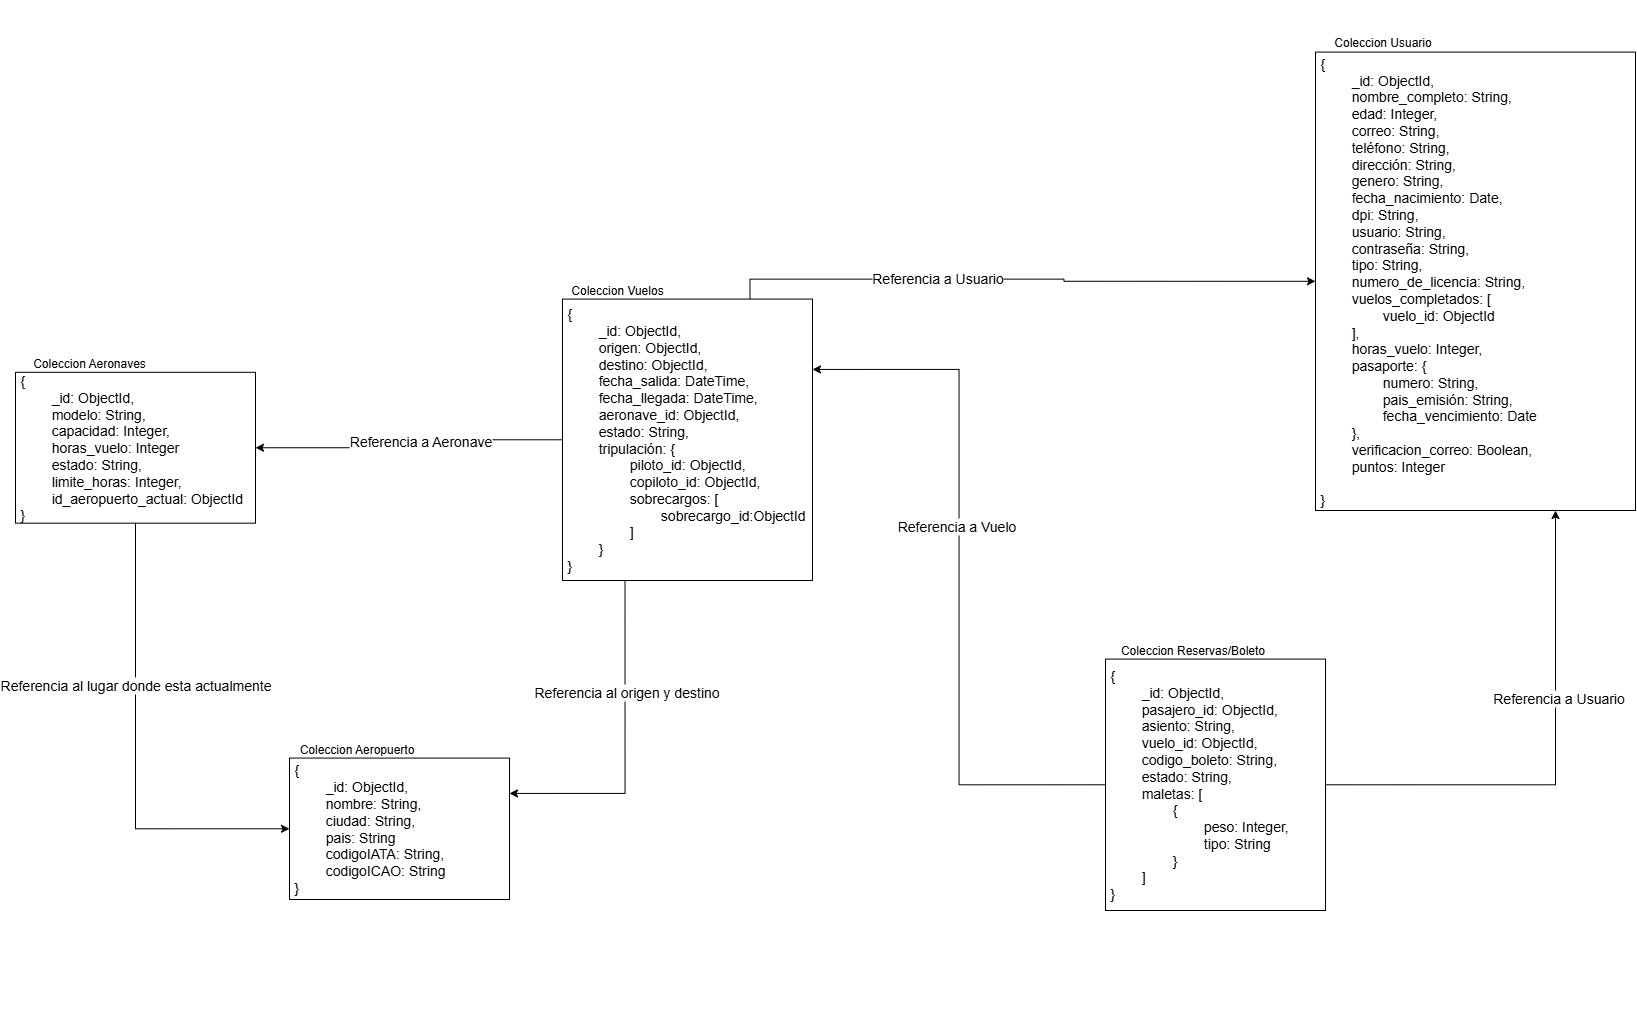

The diagram above was exported from draw.io. Its source (the exported page's mxGraphModel, read from the mxfile embedded in the PNG):
<mxGraphModel dx="2194" dy="1208" grid="1" gridSize="10" guides="1" tooltips="1" connect="1" arrows="1" fold="1" page="1" pageScale="1" pageWidth="827" pageHeight="1169" math="0" shadow="0">
  <root>
    <mxCell id="0" />
    <mxCell id="1" parent="0" />
    <mxCell id="f27u4xCZuk-17j_1lnDw-30" value="" style="group;fontSize=16;spacingLeft=0;" parent="1" connectable="0" vertex="1">
      <mxGeometry x="577" y="710" width="250" height="330" as="geometry" />
    </mxCell>
    <mxCell id="f27u4xCZuk-17j_1lnDw-31" value="{&lt;div&gt;&lt;span style=&quot;white-space: pre;&quot;&gt;&#09;&lt;/span&gt;_id:&amp;nbsp;&lt;span style=&quot;background-color: transparent; color: light-dark(rgb(0, 0, 0), rgb(255, 255, 255));&quot;&gt;ObjectId&lt;/span&gt;&lt;span style=&quot;background-color: transparent; color: light-dark(rgb(0, 0, 0), rgb(255, 255, 255));&quot;&gt;,&lt;/span&gt;&lt;/div&gt;&lt;div&gt;&lt;span style=&quot;white-space: pre;&quot;&gt;&#09;&lt;/span&gt;origen: ObjectId,&lt;/div&gt;&lt;div&gt;&lt;span style=&quot;white-space: pre;&quot;&gt;&#09;&lt;/span&gt;destino: ObjectId,&lt;br&gt;&lt;/div&gt;&lt;div&gt;&lt;span style=&quot;white-space: pre;&quot;&gt;&#09;&lt;/span&gt;fecha_salida: DateTime,&lt;br&gt;&lt;/div&gt;&lt;div&gt;&lt;span style=&quot;white-space: pre;&quot;&gt;&#09;&lt;/span&gt;fecha_llegada: DateTime,&lt;br&gt;&lt;/div&gt;&lt;div&gt;&lt;span style=&quot;white-space: pre;&quot;&gt;&#09;&lt;/span&gt;aeronave_id:&amp;nbsp;&lt;span style=&quot;background-color: transparent; color: light-dark(rgb(0, 0, 0), rgb(255, 255, 255));&quot;&gt;ObjectId&lt;/span&gt;&lt;span style=&quot;background-color: transparent; color: light-dark(rgb(0, 0, 0), rgb(255, 255, 255));&quot;&gt;,&lt;/span&gt;&lt;/div&gt;&lt;div&gt;&lt;span style=&quot;white-space: pre;&quot;&gt;&#09;&lt;/span&gt;estado:&amp;nbsp;&lt;span style=&quot;background-color: transparent; color: light-dark(rgb(0, 0, 0), rgb(255, 255, 255));&quot;&gt;String&lt;/span&gt;&lt;span style=&quot;background-color: transparent; color: light-dark(rgb(0, 0, 0), rgb(255, 255, 255));&quot;&gt;,&lt;/span&gt;&lt;/div&gt;&lt;div&gt;&lt;span style=&quot;white-space: pre;&quot;&gt;&#09;&lt;/span&gt;tripulación: {&lt;/div&gt;&lt;div&gt;&lt;span style=&quot;white-space: pre;&quot;&gt;&#09;&lt;span style=&quot;white-space: pre;&quot;&gt;&#09;&lt;/span&gt;piloto_id&lt;/span&gt;:&amp;nbsp;&lt;span style=&quot;background-color: transparent; color: light-dark(rgb(0, 0, 0), rgb(255, 255, 255));&quot;&gt;ObjectId&lt;/span&gt;&lt;span style=&quot;white-space: pre; background-color: transparent; color: light-dark(rgb(0, 0, 0), rgb(255, 255, 255));&quot;&gt;,&lt;/span&gt;&lt;/div&gt;&lt;div&gt;&lt;span style=&quot;white-space: pre;&quot;&gt;&#09;&lt;/span&gt;&lt;span style=&quot;white-space: pre;&quot;&gt;&#09;&lt;/span&gt;copiloto_id:&amp;nbsp;&lt;span style=&quot;background-color: transparent; color: light-dark(rgb(0, 0, 0), rgb(255, 255, 255));&quot;&gt;ObjectId&lt;/span&gt;&lt;span style=&quot;background-color: transparent; color: light-dark(rgb(0, 0, 0), rgb(255, 255, 255));&quot;&gt;,&lt;/span&gt;&lt;/div&gt;&lt;div&gt;&lt;span style=&quot;white-space: pre;&quot;&gt;&#09;&lt;/span&gt;&lt;span style=&quot;white-space: pre;&quot;&gt;&#09;&lt;/span&gt;sobrecargos: [&lt;/div&gt;&lt;div&gt;&lt;span style=&quot;white-space: pre;&quot;&gt;&#09;&lt;/span&gt;&lt;span style=&quot;white-space: pre;&quot;&gt;&#09;&lt;/span&gt;&lt;span style=&quot;white-space: pre;&quot;&gt;&#09;&lt;/span&gt;sobrecargo_id:&lt;span style=&quot;background-color: transparent; color: light-dark(rgb(0, 0, 0), rgb(255, 255, 255));&quot;&gt;ObjectId&lt;/span&gt;&lt;br&gt;&lt;/div&gt;&lt;div&gt;&lt;span style=&quot;background-color: transparent; color: light-dark(rgb(0, 0, 0), rgb(255, 255, 255));&quot;&gt;&lt;span style=&quot;white-space: pre;&quot;&gt;&#09;&lt;/span&gt;&lt;span style=&quot;white-space: pre;&quot;&gt;&#09;&lt;/span&gt;]&lt;/span&gt;&lt;/div&gt;&lt;div&gt;&lt;/div&gt;&lt;div&gt;&lt;span style=&quot;white-space: pre;&quot;&gt;&#09;&lt;/span&gt;}&lt;br&gt;&lt;/div&gt;&lt;div&gt;}&lt;/div&gt;" style="rounded=0;whiteSpace=wrap;html=1;align=left;fontSize=14;spacingLeft=3;" parent="f27u4xCZuk-17j_1lnDw-30" vertex="1">
      <mxGeometry y="48.57" width="250" height="281.43" as="geometry" />
    </mxCell>
    <mxCell id="f27u4xCZuk-17j_1lnDw-32" value="Coleccion Vuelos" style="text;html=1;align=center;verticalAlign=middle;whiteSpace=wrap;rounded=0;" parent="f27u4xCZuk-17j_1lnDw-30" vertex="1">
      <mxGeometry x="5.48" y="31.431428571428572" width="100" height="17.142857142857142" as="geometry" />
    </mxCell>
    <mxCell id="f27u4xCZuk-17j_1lnDw-33" value="" style="group;fontSize=16;spacingLeft=0;" parent="1" connectable="0" vertex="1">
      <mxGeometry x="1330" y="460" width="320" height="510" as="geometry" />
    </mxCell>
    <mxCell id="f27u4xCZuk-17j_1lnDw-34" value="{&lt;div&gt;&lt;span style=&quot;white-space: pre;&quot;&gt;&#09;&lt;/span&gt;_id: ObjectId,&lt;/div&gt;&lt;div&gt;&lt;span style=&quot;white-space: pre;&quot;&gt;&#09;&lt;/span&gt;nombre_completo: String,&lt;/div&gt;&lt;div&gt;&lt;span style=&quot;white-space: pre;&quot;&gt;&#09;&lt;/span&gt;edad: Integer,&lt;br&gt;&lt;/div&gt;&lt;div&gt;&lt;span style=&quot;white-space: pre;&quot;&gt;&#09;&lt;/span&gt;correo: String,&lt;br&gt;&lt;/div&gt;&lt;div&gt;&lt;span style=&quot;white-space: pre;&quot;&gt;&#09;&lt;/span&gt;teléfono: String,&lt;br&gt;&lt;/div&gt;&lt;div&gt;&lt;span style=&quot;white-space: pre;&quot;&gt;&#09;&lt;/span&gt;dirección: String,&lt;br&gt;&lt;/div&gt;&lt;div&gt;&lt;span style=&quot;white-space: pre;&quot;&gt;&#09;&lt;/span&gt;genero: String,&lt;br&gt;&lt;/div&gt;&lt;div&gt;&lt;span style=&quot;white-space: pre;&quot;&gt;&#09;&lt;/span&gt;fecha_nacimiento: Date,&lt;br&gt;&lt;/div&gt;&lt;div&gt;&lt;span style=&quot;white-space: pre;&quot;&gt;&#09;&lt;/span&gt;dpi: String,&lt;br&gt;&lt;/div&gt;&lt;div&gt;&lt;span style=&quot;white-space: pre;&quot;&gt;&#09;&lt;/span&gt;usuario: String,&lt;br&gt;&lt;/div&gt;&lt;div&gt;&lt;span style=&quot;white-space: pre;&quot;&gt;&#09;&lt;/span&gt;contraseña: String,&lt;br&gt;&lt;/div&gt;&lt;div&gt;&lt;span style=&quot;white-space: pre;&quot;&gt;&#09;&lt;/span&gt;&lt;span style=&quot;background-color: transparent; color: light-dark(rgb(0, 0, 0), rgb(255, 255, 255));&quot;&gt;tipo: String,&lt;/span&gt;&lt;br&gt;&lt;/div&gt;&lt;div&gt;&lt;span style=&quot;white-space: pre;&quot;&gt;&#09;&lt;/span&gt;numero_de_licencia: String,&lt;/div&gt;&lt;div&gt;&lt;span style=&quot;white-space: pre;&quot;&gt;&#09;&lt;/span&gt;vuelos_completados: [&lt;/div&gt;&lt;div&gt;&lt;span style=&quot;white-space: pre;&quot;&gt;&#09;&lt;/span&gt;&lt;span style=&quot;white-space: pre;&quot;&gt;&#09;&lt;/span&gt;vuelo_id:&amp;nbsp;&lt;span style=&quot;background-color: transparent; color: light-dark(rgb(0, 0, 0), rgb(255, 255, 255));&quot;&gt;ObjectId&lt;/span&gt;&lt;span style=&quot;background-color: transparent; color: light-dark(rgb(0, 0, 0), rgb(255, 255, 255));&quot;&gt;&amp;nbsp;&lt;/span&gt;&lt;/div&gt;&lt;div&gt;&lt;span style=&quot;white-space: pre;&quot;&gt;&#09;&lt;/span&gt;],&lt;br&gt;&lt;/div&gt;&lt;div&gt;&lt;span style=&quot;white-space: pre;&quot;&gt;&#09;&lt;/span&gt;horas_vuelo: Integer,&lt;/div&gt;&lt;div&gt;&lt;span style=&quot;white-space: pre;&quot;&gt;&#09;&lt;/span&gt;&lt;span style=&quot;background-color: transparent; color: light-dark(rgb(0, 0, 0), rgb(255, 255, 255));&quot;&gt;pasaporte: {&lt;/span&gt;&lt;br&gt;&lt;/div&gt;&lt;div&gt;&lt;span style=&quot;white-space: pre;&quot;&gt;&#09;&lt;/span&gt;&lt;span style=&quot;white-space: pre;&quot;&gt;&#09;&lt;/span&gt;numero: String,&lt;br&gt;&lt;/div&gt;&lt;div&gt;&lt;span style=&quot;white-space: pre;&quot;&gt;&#09;&lt;/span&gt;&lt;span style=&quot;white-space: pre;&quot;&gt;&#09;&lt;/span&gt;pais_emisión: String,&lt;br&gt;&lt;/div&gt;&lt;div&gt;&lt;span style=&quot;white-space: pre;&quot;&gt;&#09;&lt;/span&gt;&lt;span style=&quot;white-space: pre;&quot;&gt;&#09;&lt;/span&gt;fecha_vencimiento: Date&lt;br&gt;&lt;/div&gt;&lt;div&gt;&lt;span style=&quot;white-space: pre;&quot;&gt;&#09;&lt;/span&gt;},&lt;/div&gt;&lt;div&gt;&lt;div&gt;&lt;span style=&quot;white-space: pre;&quot;&gt;&#09;&lt;/span&gt;verificacion_correo: Boolean,&lt;br&gt;&lt;/div&gt;&lt;div&gt;&lt;span style=&quot;white-space: pre;&quot;&gt;&#09;&lt;/span&gt;puntos: Integer&lt;/div&gt;&lt;/div&gt;&lt;div&gt;&lt;span style=&quot;white-space: pre;&quot;&gt;&#09;&lt;/span&gt;&lt;br&gt;&lt;/div&gt;&lt;div&gt;}&lt;/div&gt;" style="rounded=0;whiteSpace=wrap;html=1;align=left;fontSize=14;spacingLeft=3;" parent="f27u4xCZuk-17j_1lnDw-33" vertex="1">
      <mxGeometry y="51.605625" width="320" height="458.394375" as="geometry" />
    </mxCell>
    <mxCell id="f27u4xCZuk-17j_1lnDw-35" value="Coleccion Usuario" style="text;html=1;align=center;verticalAlign=middle;whiteSpace=wrap;rounded=0;" parent="f27u4xCZuk-17j_1lnDw-33" vertex="1">
      <mxGeometry x="5.48" y="33.394375" width="124.52" height="18.21125" as="geometry" />
    </mxCell>
    <mxCell id="f27u4xCZuk-17j_1lnDw-39" value="" style="group;fontSize=16;spacingLeft=0;" parent="1" connectable="0" vertex="1">
      <mxGeometry x="30" y="780" width="240" height="320" as="geometry" />
    </mxCell>
    <mxCell id="f27u4xCZuk-17j_1lnDw-40" value="{&lt;div&gt;&lt;span style=&quot;white-space: pre;&quot;&gt;&#09;&lt;/span&gt;_id:&amp;nbsp;&lt;span style=&quot;background-color: transparent; color: light-dark(rgb(0, 0, 0), rgb(255, 255, 255));&quot;&gt;ObjectId&lt;/span&gt;&lt;span style=&quot;background-color: transparent; color: light-dark(rgb(0, 0, 0), rgb(255, 255, 255));&quot;&gt;,&lt;/span&gt;&lt;/div&gt;&lt;div&gt;&lt;span style=&quot;white-space: pre;&quot;&gt;&#09;&lt;/span&gt;modelo: String,&lt;/div&gt;&lt;div&gt;&lt;span style=&quot;white-space: pre;&quot;&gt;&#09;&lt;/span&gt;capacidad: Integer,&lt;br&gt;&lt;/div&gt;&lt;div&gt;&lt;span style=&quot;white-space: pre;&quot;&gt;&#09;&lt;/span&gt;horas_vuelo: Integer&lt;br&gt;&lt;/div&gt;&lt;div&gt;&lt;span style=&quot;white-space: pre;&quot;&gt;&#09;&lt;/span&gt;estado:&amp;nbsp;&lt;span style=&quot;background-color: transparent; color: light-dark(rgb(0, 0, 0), rgb(255, 255, 255));&quot;&gt;String&lt;/span&gt;&lt;span style=&quot;background-color: transparent; color: light-dark(rgb(0, 0, 0), rgb(255, 255, 255));&quot;&gt;,&lt;/span&gt;&lt;/div&gt;&lt;div&gt;&lt;span style=&quot;white-space: pre;&quot;&gt;&#09;&lt;/span&gt;limite_horas: Integer,&lt;br&gt;&lt;/div&gt;&lt;div&gt;&lt;span style=&quot;white-space: pre;&quot;&gt;&#09;&lt;/span&gt;id_aeropuerto_actual: ObjectId&lt;br&gt;&lt;/div&gt;&lt;div&gt;}&lt;/div&gt;" style="rounded=0;whiteSpace=wrap;html=1;align=left;fontSize=14;spacingLeft=3;" parent="f27u4xCZuk-17j_1lnDw-39" vertex="1">
      <mxGeometry y="51.808" width="239.99999999999997" height="150.85866666666666" as="geometry" />
    </mxCell>
    <mxCell id="f27u4xCZuk-17j_1lnDw-41" value="Coleccion Aeronaves" style="text;html=1;align=center;verticalAlign=middle;whiteSpace=wrap;rounded=0;" parent="f27u4xCZuk-17j_1lnDw-39" vertex="1">
      <mxGeometry x="5.9781818181818185" y="33.525333333333336" width="135.83999999999997" height="18.282666666666668" as="geometry" />
    </mxCell>
    <mxCell id="f27u4xCZuk-17j_1lnDw-48" value="" style="group;fontSize=16;spacingLeft=0;" parent="1" connectable="0" vertex="1">
      <mxGeometry x="1120" y="1070" width="220" height="300" as="geometry" />
    </mxCell>
    <mxCell id="f27u4xCZuk-17j_1lnDw-49" value="{&lt;div&gt;&lt;span style=&quot;white-space: pre;&quot;&gt;&#09;&lt;/span&gt;_id:&amp;nbsp;&lt;span style=&quot;background-color: transparent; color: light-dark(rgb(0, 0, 0), rgb(255, 255, 255));&quot;&gt;ObjectId&lt;/span&gt;&lt;span style=&quot;background-color: transparent; color: light-dark(rgb(0, 0, 0), rgb(255, 255, 255));&quot;&gt;,&lt;/span&gt;&lt;/div&gt;&lt;div&gt;&lt;span style=&quot;white-space: pre;&quot;&gt;&#09;&lt;/span&gt;pasajero_id:&amp;nbsp;&lt;span style=&quot;background-color: transparent; color: light-dark(rgb(0, 0, 0), rgb(255, 255, 255));&quot;&gt;ObjectId&lt;/span&gt;&lt;span style=&quot;background-color: transparent; color: light-dark(rgb(0, 0, 0), rgb(255, 255, 255));&quot;&gt;,&lt;/span&gt;&lt;/div&gt;&lt;div&gt;&lt;span style=&quot;white-space: pre;&quot;&gt;&#09;&lt;/span&gt;asiento: String,&lt;br&gt;&lt;/div&gt;&lt;div&gt;&lt;span style=&quot;white-space: pre;&quot;&gt;&#09;&lt;/span&gt;vuelo_id:&amp;nbsp;&lt;span style=&quot;background-color: transparent; color: light-dark(rgb(0, 0, 0), rgb(255, 255, 255));&quot;&gt;ObjectId&lt;/span&gt;&lt;span style=&quot;background-color: transparent; color: light-dark(rgb(0, 0, 0), rgb(255, 255, 255));&quot;&gt;,&lt;/span&gt;&lt;/div&gt;&lt;div&gt;&lt;span style=&quot;white-space: pre;&quot;&gt;&#09;&lt;/span&gt;codigo_boleto: String,&lt;br&gt;&lt;/div&gt;&lt;div&gt;&lt;span style=&quot;white-space: pre;&quot;&gt;&#09;&lt;/span&gt;estado:&amp;nbsp;&lt;span style=&quot;background-color: transparent; color: light-dark(rgb(0, 0, 0), rgb(255, 255, 255));&quot;&gt;String&lt;/span&gt;&lt;span style=&quot;background-color: transparent; color: light-dark(rgb(0, 0, 0), rgb(255, 255, 255));&quot;&gt;,&lt;/span&gt;&lt;/div&gt;&lt;div&gt;&lt;span style=&quot;white-space: pre;&quot;&gt;&#09;&lt;/span&gt;maletas: [&amp;nbsp;&lt;/div&gt;&lt;div&gt;&lt;span style=&quot;white-space: pre;&quot;&gt;&#09;&lt;/span&gt;&lt;span style=&quot;white-space: pre;&quot;&gt;&#09;&lt;/span&gt;{&amp;nbsp;&lt;/div&gt;&lt;div&gt;&lt;span style=&quot;white-space: pre;&quot;&gt;&#09;&lt;/span&gt;&lt;span style=&quot;white-space: pre;&quot;&gt;&#09;&lt;/span&gt;&lt;span style=&quot;white-space: pre;&quot;&gt;&#09;&lt;/span&gt;peso: Integer,&lt;/div&gt;&lt;div&gt;&lt;span style=&quot;white-space: pre;&quot;&gt;&#09;&lt;/span&gt;&lt;span style=&quot;white-space: pre;&quot;&gt;&#09;&lt;/span&gt;&lt;span style=&quot;white-space: pre;&quot;&gt;&#09;&lt;/span&gt;tipo: String&amp;nbsp;&lt;/div&gt;&lt;div&gt;&lt;span style=&quot;white-space: pre;&quot;&gt;&#09;&lt;/span&gt;&lt;span style=&quot;white-space: pre;&quot;&gt;&#09;&lt;/span&gt;}&amp;nbsp;&lt;/div&gt;&lt;div&gt;&lt;span style=&quot;white-space: pre;&quot;&gt;&#09;&lt;/span&gt;]&lt;br&gt;&lt;/div&gt;&lt;div&gt;}&lt;/div&gt;" style="rounded=0;whiteSpace=wrap;html=1;align=left;fontSize=14;spacingLeft=3;" parent="f27u4xCZuk-17j_1lnDw-48" vertex="1">
      <mxGeometry y="48.57" width="220" height="251.43" as="geometry" />
    </mxCell>
    <mxCell id="f27u4xCZuk-17j_1lnDw-50" value="Coleccion Reservas/Boleto" style="text;html=1;align=center;verticalAlign=middle;whiteSpace=wrap;rounded=0;" parent="f27u4xCZuk-17j_1lnDw-48" vertex="1">
      <mxGeometry x="5.48" y="31.43" width="164.52" height="17.14" as="geometry" />
    </mxCell>
    <mxCell id="f27u4xCZuk-17j_1lnDw-51" style="edgeStyle=orthogonalEdgeStyle;rounded=0;orthogonalLoop=1;jettySize=auto;html=1;exitX=1;exitY=0.25;exitDx=0;exitDy=0;entryX=0;entryY=0.5;entryDx=0;entryDy=0;startArrow=classic;startFill=1;endArrow=none;endFill=0;" parent="1" source="f27u4xCZuk-17j_1lnDw-31" target="f27u4xCZuk-17j_1lnDw-49" edge="1">
      <mxGeometry relative="1" as="geometry" />
    </mxCell>
    <mxCell id="f27u4xCZuk-17j_1lnDw-72" value="Referencia a Vuelo" style="edgeLabel;html=1;align=center;verticalAlign=middle;resizable=0;points=[];fontSize=14;" parent="f27u4xCZuk-17j_1lnDw-51" connectable="0" vertex="1">
      <mxGeometry x="-0.1423" y="-3" relative="1" as="geometry">
        <mxPoint as="offset" />
      </mxGeometry>
    </mxCell>
    <mxCell id="f27u4xCZuk-17j_1lnDw-57" style="edgeStyle=orthogonalEdgeStyle;rounded=0;orthogonalLoop=1;jettySize=auto;html=1;exitX=0.75;exitY=0;exitDx=0;exitDy=0;entryX=0;entryY=0.5;entryDx=0;entryDy=0;" parent="1" source="f27u4xCZuk-17j_1lnDw-31" target="f27u4xCZuk-17j_1lnDw-34" edge="1">
      <mxGeometry relative="1" as="geometry" />
    </mxCell>
    <mxCell id="f27u4xCZuk-17j_1lnDw-60" value="Referencia a Usuario" style="edgeLabel;html=1;align=center;verticalAlign=middle;resizable=0;points=[];fontSize=14;" parent="f27u4xCZuk-17j_1lnDw-57" connectable="0" vertex="1">
      <mxGeometry x="-0.2942" y="1" relative="1" as="geometry">
        <mxPoint x="-1" as="offset" />
      </mxGeometry>
    </mxCell>
    <mxCell id="f27u4xCZuk-17j_1lnDw-59" style="edgeStyle=orthogonalEdgeStyle;rounded=0;orthogonalLoop=1;jettySize=auto;html=1;exitX=1;exitY=0.5;exitDx=0;exitDy=0;entryX=0.75;entryY=1;entryDx=0;entryDy=0;" parent="1" source="f27u4xCZuk-17j_1lnDw-49" target="f27u4xCZuk-17j_1lnDw-34" edge="1">
      <mxGeometry relative="1" as="geometry" />
    </mxCell>
    <mxCell id="f27u4xCZuk-17j_1lnDw-71" value="Referencia a Usuario" style="edgeLabel;html=1;align=center;verticalAlign=middle;resizable=0;points=[];fontSize=14;" parent="f27u4xCZuk-17j_1lnDw-59" connectable="0" vertex="1">
      <mxGeometry x="0.254" y="-2" relative="1" as="geometry">
        <mxPoint as="offset" />
      </mxGeometry>
    </mxCell>
    <mxCell id="f27u4xCZuk-17j_1lnDw-61" style="edgeStyle=orthogonalEdgeStyle;rounded=0;orthogonalLoop=1;jettySize=auto;html=1;exitX=0;exitY=0.5;exitDx=0;exitDy=0;entryX=1;entryY=0.5;entryDx=0;entryDy=0;" parent="1" source="f27u4xCZuk-17j_1lnDw-31" target="f27u4xCZuk-17j_1lnDw-40" edge="1">
      <mxGeometry relative="1" as="geometry" />
    </mxCell>
    <mxCell id="f27u4xCZuk-17j_1lnDw-62" value="Referencia a Aeronave" style="edgeLabel;html=1;align=center;verticalAlign=middle;resizable=0;points=[];fontSize=14;" parent="f27u4xCZuk-17j_1lnDw-61" connectable="0" vertex="1">
      <mxGeometry x="-0.0961" y="1" relative="1" as="geometry">
        <mxPoint as="offset" />
      </mxGeometry>
    </mxCell>
    <mxCell id="naO8w4aXbgoqbDmYk51G-1" value="" style="group;fontSize=16;spacingLeft=0;" connectable="0" vertex="1" parent="1">
      <mxGeometry x="304" y="1169" width="220" height="300" as="geometry" />
    </mxCell>
    <mxCell id="naO8w4aXbgoqbDmYk51G-2" value="{&lt;div&gt;&lt;span style=&quot;white-space: pre;&quot;&gt;&#09;&lt;/span&gt;_id:&amp;nbsp;&lt;span style=&quot;background-color: transparent; color: light-dark(rgb(0, 0, 0), rgb(255, 255, 255));&quot;&gt;ObjectId&lt;/span&gt;&lt;span style=&quot;background-color: transparent; color: light-dark(rgb(0, 0, 0), rgb(255, 255, 255));&quot;&gt;,&lt;/span&gt;&lt;/div&gt;&lt;div&gt;&lt;span style=&quot;white-space: pre;&quot;&gt;&#09;&lt;/span&gt;nombre: String,&lt;/div&gt;&lt;div&gt;&lt;span style=&quot;white-space: pre;&quot;&gt;&#09;&lt;/span&gt;ciudad: String,&lt;br&gt;&lt;/div&gt;&lt;div&gt;&lt;span style=&quot;white-space: pre;&quot;&gt;&#09;&lt;/span&gt;pais: String&lt;br&gt;&lt;/div&gt;&lt;div&gt;&lt;span style=&quot;white-space: pre;&quot;&gt;&#09;&lt;/span&gt;codigoIATA:&amp;nbsp;&lt;span style=&quot;background-color: transparent; color: light-dark(rgb(0, 0, 0), rgb(255, 255, 255));&quot;&gt;String&lt;/span&gt;&lt;span style=&quot;background-color: transparent; color: light-dark(rgb(0, 0, 0), rgb(255, 255, 255));&quot;&gt;,&lt;/span&gt;&lt;/div&gt;&lt;div&gt;&lt;span style=&quot;white-space: pre;&quot;&gt;&#09;&lt;/span&gt;codigoICAO: String&lt;br&gt;&lt;/div&gt;&lt;div&gt;}&lt;/div&gt;" style="rounded=0;whiteSpace=wrap;html=1;align=left;fontSize=14;spacingLeft=3;" vertex="1" parent="naO8w4aXbgoqbDmYk51G-1">
      <mxGeometry y="48.57" width="220" height="141.43" as="geometry" />
    </mxCell>
    <mxCell id="naO8w4aXbgoqbDmYk51G-3" value="Coleccion Aeropuerto" style="text;html=1;align=center;verticalAlign=middle;whiteSpace=wrap;rounded=0;" vertex="1" parent="naO8w4aXbgoqbDmYk51G-1">
      <mxGeometry x="5.48" y="31.43" width="124.52" height="17.14" as="geometry" />
    </mxCell>
    <mxCell id="naO8w4aXbgoqbDmYk51G-5" style="edgeStyle=orthogonalEdgeStyle;rounded=0;orthogonalLoop=1;jettySize=auto;html=1;exitX=0.5;exitY=1;exitDx=0;exitDy=0;entryX=0;entryY=0.5;entryDx=0;entryDy=0;" edge="1" parent="1" source="f27u4xCZuk-17j_1lnDw-40" target="naO8w4aXbgoqbDmYk51G-2">
      <mxGeometry relative="1" as="geometry" />
    </mxCell>
    <mxCell id="naO8w4aXbgoqbDmYk51G-9" value="Referencia al lugar donde esta actualmente" style="edgeLabel;html=1;align=center;verticalAlign=middle;resizable=0;points=[];fontSize=14;" vertex="1" connectable="0" parent="naO8w4aXbgoqbDmYk51G-5">
      <mxGeometry x="-0.2958" y="-1" relative="1" as="geometry">
        <mxPoint as="offset" />
      </mxGeometry>
    </mxCell>
    <mxCell id="naO8w4aXbgoqbDmYk51G-7" style="edgeStyle=orthogonalEdgeStyle;rounded=0;orthogonalLoop=1;jettySize=auto;html=1;exitX=1;exitY=0.25;exitDx=0;exitDy=0;entryX=0.25;entryY=1;entryDx=0;entryDy=0;endArrow=none;endFill=0;startArrow=classic;startFill=1;" edge="1" parent="1" source="naO8w4aXbgoqbDmYk51G-2" target="f27u4xCZuk-17j_1lnDw-31">
      <mxGeometry relative="1" as="geometry" />
    </mxCell>
    <mxCell id="naO8w4aXbgoqbDmYk51G-10" value="Referencia al origen y destino" style="edgeLabel;html=1;align=center;verticalAlign=middle;resizable=0;points=[];fontSize=14;" vertex="1" connectable="0" parent="naO8w4aXbgoqbDmYk51G-7">
      <mxGeometry x="0.3187" y="-1" relative="1" as="geometry">
        <mxPoint as="offset" />
      </mxGeometry>
    </mxCell>
  </root>
</mxGraphModel>